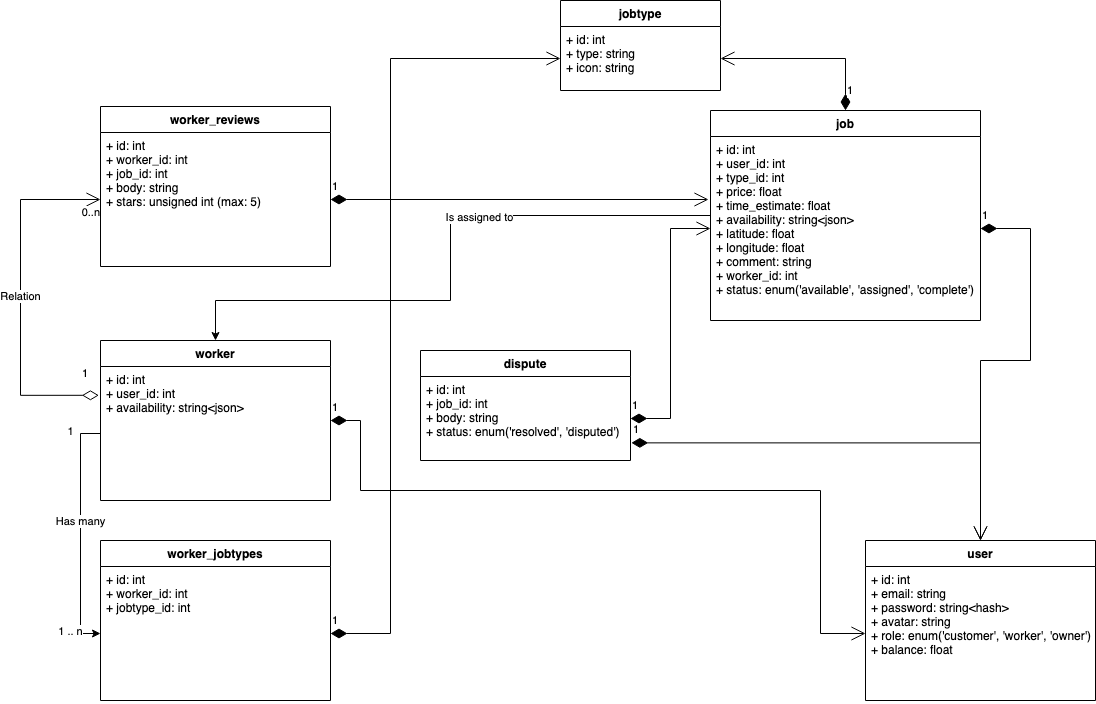

The diagram above was exported from draw.io. Its source (the exported page's mxGraphModel, read from the mxfile embedded in the PNG):
<mxGraphModel dx="1715" dy="948" grid="1" gridSize="10" guides="1" tooltips="1" connect="1" arrows="1" fold="1" page="1" pageScale="1" pageWidth="583" pageHeight="827" math="0" shadow="0">
  <root>
    <mxCell id="WIyWlLk6GJQsqaUBKTNV-0" />
    <mxCell id="WIyWlLk6GJQsqaUBKTNV-1" parent="WIyWlLk6GJQsqaUBKTNV-0" />
    <mxCell id="T1TJZ09pExH_n9_qsoDE-0" value="jobtype" style="swimlane;fontStyle=1;align=center;verticalAlign=top;childLayout=stackLayout;horizontal=1;startSize=26;horizontalStack=0;resizeParent=1;resizeParentMax=0;resizeLast=0;collapsible=1;marginBottom=0;" vertex="1" parent="WIyWlLk6GJQsqaUBKTNV-1">
      <mxGeometry x="590" y="64" width="160" height="90" as="geometry" />
    </mxCell>
    <mxCell id="T1TJZ09pExH_n9_qsoDE-1" value="+ id: int&#10;+ type: string&#10;+ icon: string&#10;" style="text;strokeColor=none;fillColor=none;align=left;verticalAlign=top;spacingLeft=4;spacingRight=4;overflow=hidden;rotatable=0;points=[[0,0.5],[1,0.5]];portConstraint=eastwest;" vertex="1" parent="T1TJZ09pExH_n9_qsoDE-0">
      <mxGeometry y="26" width="160" height="64" as="geometry" />
    </mxCell>
    <mxCell id="T1TJZ09pExH_n9_qsoDE-6" value="user" style="swimlane;fontStyle=1;align=center;verticalAlign=top;childLayout=stackLayout;horizontal=1;startSize=26;horizontalStack=0;resizeParent=1;resizeParentMax=0;resizeLast=0;collapsible=1;marginBottom=0;" vertex="1" parent="WIyWlLk6GJQsqaUBKTNV-1">
      <mxGeometry x="895" y="604" width="230" height="160" as="geometry" />
    </mxCell>
    <mxCell id="T1TJZ09pExH_n9_qsoDE-7" value="+ id: int&#10;+ email: string&#10;+ password: string&lt;hash&gt;&#10;+ avatar: string&#10;+ role: enum('customer', 'worker', 'owner')&#10;+ balance: float&#10;&#10;" style="text;strokeColor=none;fillColor=none;align=left;verticalAlign=top;spacingLeft=4;spacingRight=4;overflow=hidden;rotatable=0;points=[[0,0.5],[1,0.5]];portConstraint=eastwest;" vertex="1" parent="T1TJZ09pExH_n9_qsoDE-6">
      <mxGeometry y="26" width="230" height="134" as="geometry" />
    </mxCell>
    <mxCell id="T1TJZ09pExH_n9_qsoDE-68" style="edgeStyle=orthogonalEdgeStyle;rounded=0;orthogonalLoop=1;jettySize=auto;html=1;entryX=0.5;entryY=0;entryDx=0;entryDy=0;" edge="1" parent="WIyWlLk6GJQsqaUBKTNV-1" source="T1TJZ09pExH_n9_qsoDE-9" target="T1TJZ09pExH_n9_qsoDE-18">
      <mxGeometry relative="1" as="geometry">
        <Array as="points">
          <mxPoint x="480" y="279" />
          <mxPoint x="480" y="364" />
          <mxPoint x="245" y="364" />
        </Array>
      </mxGeometry>
    </mxCell>
    <mxCell id="T1TJZ09pExH_n9_qsoDE-69" value="&lt;div&gt;Is assigned to&lt;/div&gt;" style="edgeLabel;html=1;align=center;verticalAlign=middle;resizable=0;points=[];" vertex="1" connectable="0" parent="T1TJZ09pExH_n9_qsoDE-68">
      <mxGeometry x="-0.2529" y="2" relative="1" as="geometry">
        <mxPoint as="offset" />
      </mxGeometry>
    </mxCell>
    <mxCell id="T1TJZ09pExH_n9_qsoDE-9" value="job" style="swimlane;fontStyle=1;align=center;verticalAlign=top;childLayout=stackLayout;horizontal=1;startSize=26;horizontalStack=0;resizeParent=1;resizeParentMax=0;resizeLast=0;collapsible=1;marginBottom=0;" vertex="1" parent="WIyWlLk6GJQsqaUBKTNV-1">
      <mxGeometry x="740" y="174" width="270" height="210" as="geometry" />
    </mxCell>
    <mxCell id="T1TJZ09pExH_n9_qsoDE-10" value="+ id: int&#10;+ user_id: int&#10;+ type_id: int&#10;+ price: float&#10;+ time_estimate: float&#10;+ availability: string&lt;json&gt;&#10;+ latitude: float&#10;+ longitude: float&#10;+ comment: string&#10;+ worker_id: int&#10;+ status: enum('available', 'assigned', 'complete')&#10;" style="text;strokeColor=none;fillColor=none;align=left;verticalAlign=top;spacingLeft=4;spacingRight=4;overflow=hidden;rotatable=0;points=[[0,0.5],[1,0.5]];portConstraint=eastwest;" vertex="1" parent="T1TJZ09pExH_n9_qsoDE-9">
      <mxGeometry y="26" width="270" height="184" as="geometry" />
    </mxCell>
    <mxCell id="T1TJZ09pExH_n9_qsoDE-11" value="" style="endArrow=none;html=1;rounded=0;exitX=1;exitY=0.5;exitDx=0;exitDy=0;entryX=0;entryY=0.5;entryDx=0;entryDy=0;startArrow=none;" edge="1" parent="WIyWlLk6GJQsqaUBKTNV-1" target="T1TJZ09pExH_n9_qsoDE-10">
      <mxGeometry width="50" height="50" relative="1" as="geometry">
        <mxPoint x="740" y="290.0000000000001" as="sourcePoint" />
        <mxPoint x="680" y="341" as="targetPoint" />
      </mxGeometry>
    </mxCell>
    <mxCell id="T1TJZ09pExH_n9_qsoDE-14" value="" style="endArrow=none;html=1;rounded=0;exitX=1;exitY=0.5;exitDx=0;exitDy=0;entryX=0;entryY=0.5;entryDx=0;entryDy=0;" edge="1" parent="WIyWlLk6GJQsqaUBKTNV-1" source="T1TJZ09pExH_n9_qsoDE-1">
      <mxGeometry width="50" height="50" relative="1" as="geometry">
        <mxPoint x="750" y="117" as="sourcePoint" />
        <mxPoint x="750" y="116.5" as="targetPoint" />
      </mxGeometry>
    </mxCell>
    <mxCell id="T1TJZ09pExH_n9_qsoDE-18" value="worker" style="swimlane;fontStyle=1;align=center;verticalAlign=top;childLayout=stackLayout;horizontal=1;startSize=26;horizontalStack=0;resizeParent=1;resizeParentMax=0;resizeLast=0;collapsible=1;marginBottom=0;" vertex="1" parent="WIyWlLk6GJQsqaUBKTNV-1">
      <mxGeometry x="130" y="404" width="230" height="160" as="geometry" />
    </mxCell>
    <mxCell id="T1TJZ09pExH_n9_qsoDE-19" value="+ id: int&#10;+ user_id: int&#10;+ availability: string&lt;json&gt;&#10;" style="text;strokeColor=none;fillColor=none;align=left;verticalAlign=top;spacingLeft=4;spacingRight=4;overflow=hidden;rotatable=0;points=[[0,0.5],[1,0.5]];portConstraint=eastwest;" vertex="1" parent="T1TJZ09pExH_n9_qsoDE-18">
      <mxGeometry y="26" width="230" height="134" as="geometry" />
    </mxCell>
    <mxCell id="T1TJZ09pExH_n9_qsoDE-20" value="worker_jobtypes" style="swimlane;fontStyle=1;align=center;verticalAlign=top;childLayout=stackLayout;horizontal=1;startSize=26;horizontalStack=0;resizeParent=1;resizeParentMax=0;resizeLast=0;collapsible=1;marginBottom=0;" vertex="1" parent="WIyWlLk6GJQsqaUBKTNV-1">
      <mxGeometry x="130" y="604" width="230" height="160" as="geometry" />
    </mxCell>
    <mxCell id="T1TJZ09pExH_n9_qsoDE-21" value="+ id: int&#10;+ worker_id: int&#10;+ jobtype_id: int&#10;&#10;&#10;&#10;" style="text;strokeColor=none;fillColor=none;align=left;verticalAlign=top;spacingLeft=4;spacingRight=4;overflow=hidden;rotatable=0;points=[[0,0.5],[1,0.5]];portConstraint=eastwest;" vertex="1" parent="T1TJZ09pExH_n9_qsoDE-20">
      <mxGeometry y="26" width="230" height="134" as="geometry" />
    </mxCell>
    <mxCell id="T1TJZ09pExH_n9_qsoDE-29" value="worker_reviews&#10;" style="swimlane;fontStyle=1;align=center;verticalAlign=top;childLayout=stackLayout;horizontal=1;startSize=26;horizontalStack=0;resizeParent=1;resizeParentMax=0;resizeLast=0;collapsible=1;marginBottom=0;" vertex="1" parent="WIyWlLk6GJQsqaUBKTNV-1">
      <mxGeometry x="130" y="170" width="230" height="160" as="geometry" />
    </mxCell>
    <mxCell id="T1TJZ09pExH_n9_qsoDE-30" value="+ id: int&#10;+ worker_id: int&#10;+ job_id: int&#10;+ body: string&#10;+ stars: unsigned int (max: 5)&#10;&#10;" style="text;strokeColor=none;fillColor=none;align=left;verticalAlign=top;spacingLeft=4;spacingRight=4;overflow=hidden;rotatable=0;points=[[0,0.5],[1,0.5]];portConstraint=eastwest;" vertex="1" parent="T1TJZ09pExH_n9_qsoDE-29">
      <mxGeometry y="26" width="230" height="134" as="geometry" />
    </mxCell>
    <mxCell id="T1TJZ09pExH_n9_qsoDE-32" value="dispute" style="swimlane;fontStyle=1;align=center;verticalAlign=top;childLayout=stackLayout;horizontal=1;startSize=26;horizontalStack=0;resizeParent=1;resizeParentMax=0;resizeLast=0;collapsible=1;marginBottom=0;" vertex="1" parent="WIyWlLk6GJQsqaUBKTNV-1">
      <mxGeometry x="450" y="414" width="210" height="110" as="geometry" />
    </mxCell>
    <mxCell id="T1TJZ09pExH_n9_qsoDE-33" value="+ id: int&#10;+ job_id: int&#10;+ body: string&#10;+ status: enum('resolved', 'disputed')&#10;" style="text;strokeColor=none;fillColor=none;align=left;verticalAlign=top;spacingLeft=4;spacingRight=4;overflow=hidden;rotatable=0;points=[[0,0.5],[1,0.5]];portConstraint=eastwest;" vertex="1" parent="T1TJZ09pExH_n9_qsoDE-32">
      <mxGeometry y="26" width="210" height="84" as="geometry" />
    </mxCell>
    <mxCell id="T1TJZ09pExH_n9_qsoDE-62" value="1" style="endArrow=open;html=1;endSize=12;startArrow=diamondThin;startSize=14;startFill=1;edgeStyle=orthogonalEdgeStyle;align=left;verticalAlign=bottom;rounded=0;exitX=1;exitY=0.5;exitDx=0;exitDy=0;entryX=0;entryY=0.5;entryDx=0;entryDy=0;" edge="1" parent="WIyWlLk6GJQsqaUBKTNV-1" source="T1TJZ09pExH_n9_qsoDE-33" target="T1TJZ09pExH_n9_qsoDE-10">
      <mxGeometry x="-1" y="3" relative="1" as="geometry">
        <mxPoint x="650" y="494" as="sourcePoint" />
        <mxPoint x="810" y="494" as="targetPoint" />
      </mxGeometry>
    </mxCell>
    <mxCell id="T1TJZ09pExH_n9_qsoDE-64" value="1" style="endArrow=open;html=1;endSize=12;startArrow=diamondThin;startSize=14;startFill=1;edgeStyle=orthogonalEdgeStyle;align=left;verticalAlign=bottom;rounded=0;exitX=1.004;exitY=0.79;exitDx=0;exitDy=0;entryX=0.5;entryY=0;entryDx=0;entryDy=0;exitPerimeter=0;" edge="1" parent="WIyWlLk6GJQsqaUBKTNV-1" source="T1TJZ09pExH_n9_qsoDE-33" target="T1TJZ09pExH_n9_qsoDE-6">
      <mxGeometry x="-1" y="3" relative="1" as="geometry">
        <mxPoint x="650" y="450" as="sourcePoint" />
        <mxPoint x="760" y="330" as="targetPoint" />
        <Array as="points">
          <mxPoint x="1010" y="506" />
        </Array>
      </mxGeometry>
    </mxCell>
    <mxCell id="T1TJZ09pExH_n9_qsoDE-66" value="1" style="endArrow=open;html=1;endSize=12;startArrow=diamondThin;startSize=14;startFill=1;edgeStyle=orthogonalEdgeStyle;align=left;verticalAlign=bottom;rounded=0;exitX=0.5;exitY=0;exitDx=0;exitDy=0;entryX=1;entryY=0.5;entryDx=0;entryDy=0;" edge="1" parent="WIyWlLk6GJQsqaUBKTNV-1" source="T1TJZ09pExH_n9_qsoDE-9" target="T1TJZ09pExH_n9_qsoDE-1">
      <mxGeometry x="-0.887" relative="1" as="geometry">
        <mxPoint x="890" y="94" as="sourcePoint" />
        <mxPoint x="1050" y="94" as="targetPoint" />
        <Array as="points">
          <mxPoint x="875" y="122" />
        </Array>
        <mxPoint as="offset" />
      </mxGeometry>
    </mxCell>
    <mxCell id="T1TJZ09pExH_n9_qsoDE-67" value="1" style="endArrow=open;html=1;endSize=12;startArrow=diamondThin;startSize=14;startFill=1;edgeStyle=orthogonalEdgeStyle;align=left;verticalAlign=bottom;rounded=0;exitX=1;exitY=0.5;exitDx=0;exitDy=0;" edge="1" parent="WIyWlLk6GJQsqaUBKTNV-1" source="T1TJZ09pExH_n9_qsoDE-10">
      <mxGeometry x="-1" y="3" relative="1" as="geometry">
        <mxPoint x="600" y="544" as="sourcePoint" />
        <mxPoint x="1010" y="604" as="targetPoint" />
        <Array as="points">
          <mxPoint x="1060" y="292" />
          <mxPoint x="1060" y="424" />
          <mxPoint x="1010" y="424" />
        </Array>
      </mxGeometry>
    </mxCell>
    <mxCell id="T1TJZ09pExH_n9_qsoDE-70" value="1" style="endArrow=open;html=1;endSize=12;startArrow=diamondThin;startSize=14;startFill=1;edgeStyle=orthogonalEdgeStyle;align=left;verticalAlign=bottom;rounded=0;exitX=1;exitY=0.5;exitDx=0;exitDy=0;entryX=0;entryY=0.5;entryDx=0;entryDy=0;" edge="1" parent="WIyWlLk6GJQsqaUBKTNV-1" source="T1TJZ09pExH_n9_qsoDE-21" target="T1TJZ09pExH_n9_qsoDE-1">
      <mxGeometry x="-1" y="3" relative="1" as="geometry">
        <mxPoint x="50" y="724" as="sourcePoint" />
        <mxPoint x="210" y="724" as="targetPoint" />
        <Array as="points">
          <mxPoint x="420" y="697" />
          <mxPoint x="420" y="122" />
        </Array>
      </mxGeometry>
    </mxCell>
    <mxCell id="T1TJZ09pExH_n9_qsoDE-71" style="edgeStyle=orthogonalEdgeStyle;rounded=0;orthogonalLoop=1;jettySize=auto;html=1;entryX=0;entryY=0.5;entryDx=0;entryDy=0;" edge="1" parent="WIyWlLk6GJQsqaUBKTNV-1" source="T1TJZ09pExH_n9_qsoDE-19" target="T1TJZ09pExH_n9_qsoDE-21">
      <mxGeometry relative="1" as="geometry" />
    </mxCell>
    <mxCell id="T1TJZ09pExH_n9_qsoDE-72" value="&lt;div&gt;Has many&lt;/div&gt;" style="edgeLabel;html=1;align=center;verticalAlign=middle;resizable=0;points=[];" vertex="1" connectable="0" parent="T1TJZ09pExH_n9_qsoDE-71">
      <mxGeometry x="-0.0053" relative="1" as="geometry">
        <mxPoint y="-12" as="offset" />
      </mxGeometry>
    </mxCell>
    <mxCell id="T1TJZ09pExH_n9_qsoDE-73" value="1 .. n" style="edgeLabel;html=1;align=center;verticalAlign=middle;resizable=0;points=[];" vertex="1" connectable="0" parent="T1TJZ09pExH_n9_qsoDE-71">
      <mxGeometry x="0.88" y="2" relative="1" as="geometry">
        <mxPoint x="-16" as="offset" />
      </mxGeometry>
    </mxCell>
    <mxCell id="T1TJZ09pExH_n9_qsoDE-74" value="&lt;div&gt;1&lt;/div&gt;" style="edgeLabel;html=1;align=center;verticalAlign=middle;resizable=0;points=[];" vertex="1" connectable="0" parent="T1TJZ09pExH_n9_qsoDE-71">
      <mxGeometry x="-0.732" y="-1" relative="1" as="geometry">
        <mxPoint x="-9" y="-15" as="offset" />
      </mxGeometry>
    </mxCell>
    <mxCell id="T1TJZ09pExH_n9_qsoDE-75" value="Relation" style="endArrow=open;html=1;endSize=12;startArrow=diamondThin;startSize=14;startFill=0;edgeStyle=orthogonalEdgeStyle;rounded=0;entryX=0;entryY=0.5;entryDx=0;entryDy=0;exitX=-0.007;exitY=0.215;exitDx=0;exitDy=0;exitPerimeter=0;" edge="1" parent="WIyWlLk6GJQsqaUBKTNV-1" source="T1TJZ09pExH_n9_qsoDE-19" target="T1TJZ09pExH_n9_qsoDE-30">
      <mxGeometry relative="1" as="geometry">
        <mxPoint x="130" y="497" as="sourcePoint" />
        <mxPoint x="210" y="374" as="targetPoint" />
        <Array as="points">
          <mxPoint x="50" y="459" />
          <mxPoint x="50" y="263" />
        </Array>
      </mxGeometry>
    </mxCell>
    <mxCell id="T1TJZ09pExH_n9_qsoDE-76" value="1" style="edgeLabel;resizable=0;html=1;align=left;verticalAlign=top;" connectable="0" vertex="1" parent="T1TJZ09pExH_n9_qsoDE-75">
      <mxGeometry x="-1" relative="1" as="geometry">
        <mxPoint x="-18" y="-35" as="offset" />
      </mxGeometry>
    </mxCell>
    <mxCell id="T1TJZ09pExH_n9_qsoDE-77" value="0..n" style="edgeLabel;resizable=0;html=1;align=right;verticalAlign=top;" connectable="0" vertex="1" parent="T1TJZ09pExH_n9_qsoDE-75">
      <mxGeometry x="1" relative="1" as="geometry" />
    </mxCell>
    <mxCell id="T1TJZ09pExH_n9_qsoDE-78" value="1" style="endArrow=open;html=1;endSize=12;startArrow=diamondThin;startSize=14;startFill=1;edgeStyle=orthogonalEdgeStyle;align=left;verticalAlign=bottom;rounded=0;exitX=1;exitY=0.5;exitDx=0;exitDy=0;" edge="1" parent="WIyWlLk6GJQsqaUBKTNV-1" source="T1TJZ09pExH_n9_qsoDE-30">
      <mxGeometry x="-1" y="3" relative="1" as="geometry">
        <mxPoint x="590" y="424" as="sourcePoint" />
        <mxPoint x="738" y="263" as="targetPoint" />
        <Array as="points">
          <mxPoint x="738" y="263" />
        </Array>
      </mxGeometry>
    </mxCell>
    <mxCell id="T1TJZ09pExH_n9_qsoDE-79" value="1" style="endArrow=open;html=1;endSize=12;startArrow=diamondThin;startSize=14;startFill=1;edgeStyle=orthogonalEdgeStyle;align=left;verticalAlign=bottom;rounded=0;exitX=1;exitY=0.5;exitDx=0;exitDy=0;entryX=0;entryY=0.5;entryDx=0;entryDy=0;" edge="1" parent="WIyWlLk6GJQsqaUBKTNV-1" source="T1TJZ09pExH_n9_qsoDE-18" target="T1TJZ09pExH_n9_qsoDE-7">
      <mxGeometry x="-1" y="3" relative="1" as="geometry">
        <mxPoint x="370" y="707" as="sourcePoint" />
        <mxPoint x="600" y="132" as="targetPoint" />
        <Array as="points">
          <mxPoint x="390" y="484" />
          <mxPoint x="390" y="554" />
          <mxPoint x="850" y="554" />
          <mxPoint x="850" y="697" />
        </Array>
      </mxGeometry>
    </mxCell>
  </root>
</mxGraphModel>